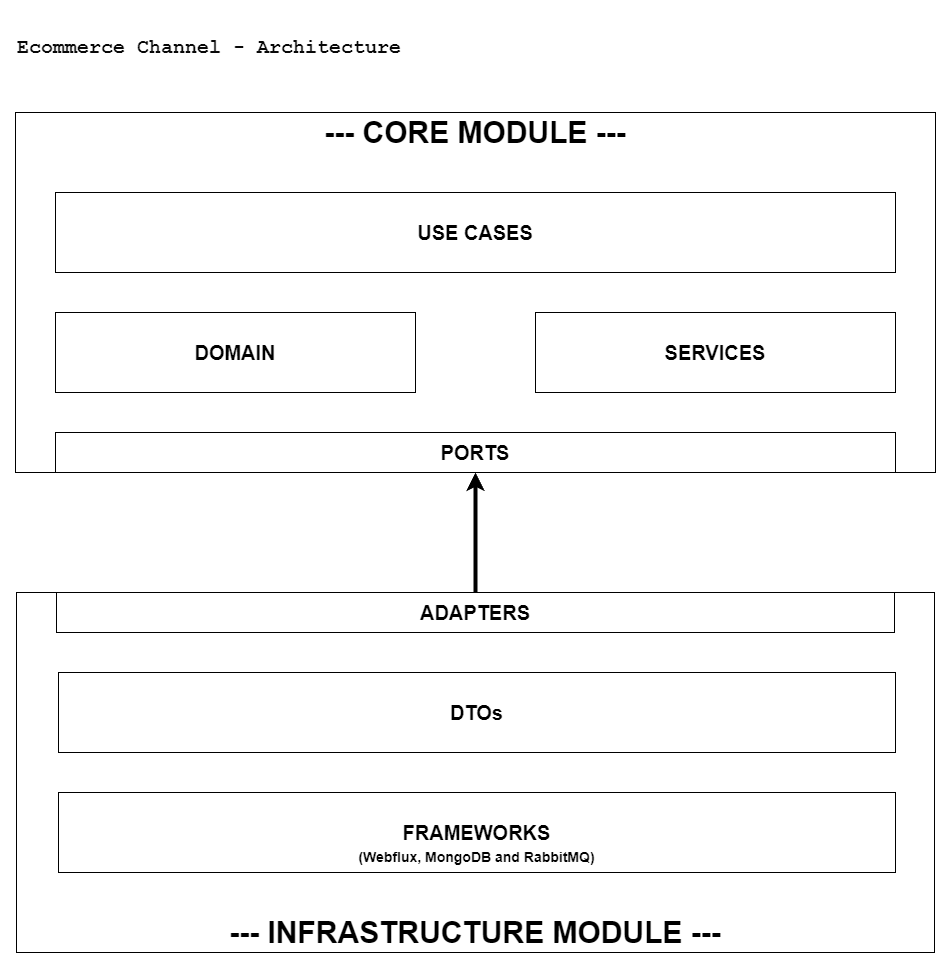

The diagram above was exported from draw.io. Its source (the exported page's mxGraphModel, read from the mxfile embedded in the PNG):
<mxGraphModel dx="1434" dy="836" grid="1" gridSize="10" guides="1" tooltips="1" connect="1" arrows="1" fold="1" page="1" pageScale="1" pageWidth="827" pageHeight="1169" math="0" shadow="0">
  <root>
    <mxCell id="0" />
    <mxCell id="1" parent="0" />
    <mxCell id="w3dlNDV2wOQiXO0q5LrW-1" value="&lt;div style=&quot;background-color: rgb(255, 255, 255); color: rgb(8, 8, 8);&quot;&gt;&lt;pre style=&quot;font-family:'JetBrains Mono',monospace;font-size:9,8pt;&quot;&gt;Ecommerce Channel - Architecture&lt;/pre&gt;&lt;/div&gt;" style="text;html=1;align=left;verticalAlign=middle;whiteSpace=wrap;rounded=0;fontSize=20;fontStyle=1" parent="1" vertex="1">
      <mxGeometry x="40" y="40" width="650" height="30" as="geometry" />
    </mxCell>
    <mxCell id="iboF_IYoyKz1B1Jii_k1-1" value="" style="rounded=0;whiteSpace=wrap;html=1;" parent="1" vertex="1">
      <mxGeometry x="40" y="120" width="920" height="360" as="geometry" />
    </mxCell>
    <mxCell id="iboF_IYoyKz1B1Jii_k1-2" value="" style="rounded=0;whiteSpace=wrap;html=1;" parent="1" vertex="1">
      <mxGeometry x="41" y="600" width="918" height="360" as="geometry" />
    </mxCell>
    <mxCell id="iboF_IYoyKz1B1Jii_k1-4" value="PORTS" style="rounded=0;whiteSpace=wrap;html=1;fontSize=20;fontStyle=1" parent="1" vertex="1">
      <mxGeometry x="80" y="440" width="840" height="40" as="geometry" />
    </mxCell>
    <mxCell id="iboF_IYoyKz1B1Jii_k1-5" value="&lt;font style=&quot;font-size: 20px;&quot;&gt;&lt;b&gt;DOMAIN&lt;/b&gt;&lt;/font&gt;" style="rounded=0;whiteSpace=wrap;html=1;" parent="1" vertex="1">
      <mxGeometry x="80" y="320" width="360" height="80" as="geometry" />
    </mxCell>
    <mxCell id="iboF_IYoyKz1B1Jii_k1-6" value="&lt;font style=&quot;font-size: 20px;&quot;&gt;&lt;b&gt;USE CASES&lt;/b&gt;&lt;/font&gt;" style="rounded=0;whiteSpace=wrap;html=1;" parent="1" vertex="1">
      <mxGeometry x="80" y="200" width="840" height="80" as="geometry" />
    </mxCell>
    <mxCell id="iboF_IYoyKz1B1Jii_k1-7" value="SERVICES" style="rounded=0;whiteSpace=wrap;html=1;fontSize=20;fontStyle=1" parent="1" vertex="1">
      <mxGeometry x="560" y="320" width="360" height="80" as="geometry" />
    </mxCell>
    <mxCell id="iboF_IYoyKz1B1Jii_k1-8" value="--- CORE MODULE ---" style="text;html=1;align=center;verticalAlign=middle;whiteSpace=wrap;rounded=0;fontSize=30;fontStyle=1" parent="1" vertex="1">
      <mxGeometry x="340" y="120" width="320" height="40" as="geometry" />
    </mxCell>
    <mxCell id="iboF_IYoyKz1B1Jii_k1-9" value="ADAPTERS" style="rounded=0;whiteSpace=wrap;html=1;fontSize=20;fontStyle=1" parent="1" vertex="1">
      <mxGeometry x="81" y="600" width="838" height="40" as="geometry" />
    </mxCell>
    <mxCell id="iboF_IYoyKz1B1Jii_k1-11" value="&lt;font style=&quot;font-size: 20px;&quot;&gt;&lt;b&gt;FRAMEWORKS&lt;/b&gt;&lt;/font&gt;" style="rounded=0;whiteSpace=wrap;html=1;" parent="1" vertex="1">
      <mxGeometry x="83" y="800" width="837" height="80" as="geometry" />
    </mxCell>
    <mxCell id="iboF_IYoyKz1B1Jii_k1-13" value="&lt;font style=&quot;font-size: 20px;&quot;&gt;&lt;b&gt;DTOs&lt;/b&gt;&lt;/font&gt;" style="rounded=0;whiteSpace=wrap;html=1;" parent="1" vertex="1">
      <mxGeometry x="83" y="680" width="837" height="80" as="geometry" />
    </mxCell>
    <mxCell id="iboF_IYoyKz1B1Jii_k1-15" value="--- INFRASTRUCTURE MODULE ---" style="text;html=1;align=center;verticalAlign=middle;whiteSpace=wrap;rounded=0;fontSize=30;fontStyle=1" parent="1" vertex="1">
      <mxGeometry x="80" y="920" width="840" height="40" as="geometry" />
    </mxCell>
    <mxCell id="iboF_IYoyKz1B1Jii_k1-18" style="edgeStyle=orthogonalEdgeStyle;rounded=0;orthogonalLoop=1;jettySize=auto;html=1;exitX=0.5;exitY=0;exitDx=0;exitDy=0;strokeWidth=4;entryX=0.5;entryY=1;entryDx=0;entryDy=0;" parent="1" source="iboF_IYoyKz1B1Jii_k1-9" target="iboF_IYoyKz1B1Jii_k1-4" edge="1">
      <mxGeometry relative="1" as="geometry">
        <mxPoint x="500" y="490" as="targetPoint" />
      </mxGeometry>
    </mxCell>
    <mxCell id="iboF_IYoyKz1B1Jii_k1-20" value="(Webflux, MongoDB and RabbitMQ)" style="text;html=1;align=center;verticalAlign=middle;whiteSpace=wrap;rounded=0;fontStyle=1;fontSize=14;" parent="1" vertex="1">
      <mxGeometry x="353.25" y="850" width="296.5" height="30" as="geometry" />
    </mxCell>
  </root>
</mxGraphModel>